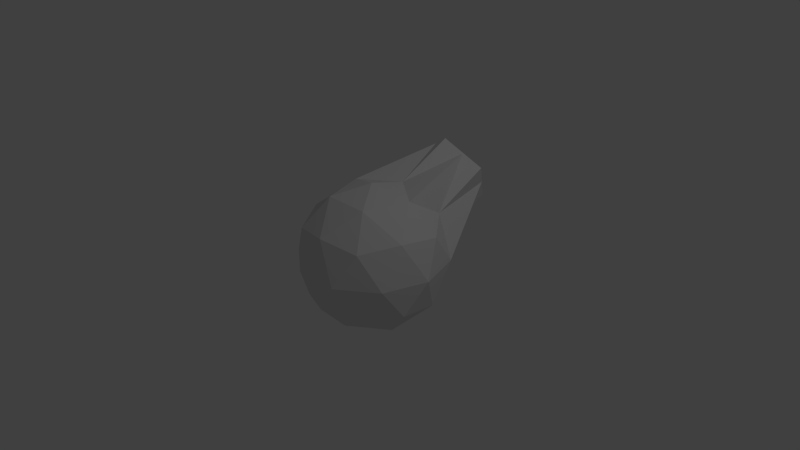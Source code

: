 # Source: Turret.blend  (saved by Blender 2.72.0; exported with 4.5.12 LTS)
import bpy
from mathutils import Matrix  # noqa: F401  (used for matrix-valued properties, if any)

bpy.ops.wm.read_factory_settings(use_empty=True)
scene = bpy.context.scene
scene.name = 'Scene'

# ---- collections
col_collection_1 = bpy.data.collections.new('Collection 1'); scene.collection.children.link(col_collection_1)

# ---- world
world_world = bpy.data.worlds.new('World'); scene.world = world_world
world_world.color = (0.05088, 0.05088, 0.05088)
world_world.use_sun_shadow = False
world_world.sun_shadow_jitter_overblur = 0.0
world_world.cycles.sampling_method = 'MANUAL'
world_world.cycles.sample_map_resolution = 256

# ---- cameras
cam_camera = bpy.data.cameras.new('Camera')
cam_camera.clip_end = 100.0
cam_camera.lens = 35.0
cam_camera.sensor_width = 32.0
cam_camera.sensor_height = 18.0
cam_camera.ortho_scale = 7.314
cam_camera.dof.focus_distance = 0.0
cam_camera.dof.aperture_fstop = 128.0

# ---- lights
light_lamp = bpy.data.lights.new('Lamp', 'POINT')
light_lamp.transmission_factor = 0.0
light_lamp.cutoff_distance = 30.0
light_lamp.energy = 100.0
light_lamp.shadow_buffer_clip_start = 1.001
light_lamp.shadow_soft_size = 0.1
light_lamp.shadow_maximum_resolution = 0.006
light_lamp.use_absolute_resolution = True
light_lamp.cycles.use_multiple_importance_sampling = False

# ---- meshes
me_icosphere = bpy.data.meshes.new('Icosphere')
me_icosphere.from_pydata([(-1.108e-15, 2.535e-08, -1.0), (0.5257, 0.7236, -0.4472), (0.8506, -0.2764, -0.4472), (3.91e-08, -0.8944, -0.4472), (-0.8506, -0.2764, -0.4472), (-0.5257, 0.7236, -0.4472), (0.8506, 0.2764, 0.4472), (0.5257, -0.7236, 0.4472), (-0.5257, -0.7236, 0.4472), (-0.8506, 0.2764, 0.4472), (1.108e-15, -2.535e-08, 1.0), (0.5, -0.1625, -0.8507), (0.309, 0.4253, -0.8507), (0.809, 0.2629, -0.5257), (-3.718e-08, 0.8506, -0.5257), (-0.309, 0.4253, -0.8507), (2.298e-08, -0.5257, -0.8507), (0.5, -0.6882, -0.5257), (-0.5, -0.1625, -0.8507), (-0.5, -0.6882, -0.5257), (-0.809, 0.2629, -0.5257), (0.309, 0.9511, 2.411e-08), (-0.309, 0.9511, 2.411e-08), (1.0, 4.371e-08, 0.0), (0.809, 0.5878, 1.49e-08), (0.309, -0.9511, -2.411e-08), (0.809, -0.5878, -1.49e-08), (-0.809, -0.5878, -1.49e-08), (-0.309, -0.9511, -2.411e-08), (-0.809, 0.5878, 1.49e-08), (-1.0, -4.371e-08, 0.0), (0.5, 0.6882, 0.5257), (0.809, -0.2629, 0.5257), (3.718e-08, -0.8506, 0.5257), (-0.809, -0.2629, 0.5257), (-0.5, 0.6882, 0.5257), (0.5, 0.1625, 0.8507), (-2.298e-08, 0.5257, 0.8507), (0.309, -0.4253, 0.8507), (-0.309, -0.4253, 0.8507), (-0.5, 0.1625, 0.8507), (0.309, 1.726, 0.3875), (-0.309, 1.726, 0.3875), (0.5, 1.463, 0.9133), (-0.5, 1.463, 0.9133), (-6.507e-08, 1.301, 1.238), (-0.1545, 1.698, 0.6111), (-0.25, 1.566, 0.874), (0.1545, 1.698, 0.6111), (0.25, 1.566, 0.874), (-7.313e-08, 1.485, 1.036), (-7.545e-08, 1.726, 0.3875), (0.4045, 1.595, 0.6504), (-0.4045, 1.595, 0.6504), (0.25, 1.382, 1.076), (-0.25, 1.382, 1.076), (-4.578e-08, 0.9475, 0.4719), (-0.1545, 1.154, 0.339), (-0.25, 1.022, 0.6019), (0.1545, 1.154, 0.339), (0.25, 1.022, 0.6019), (-4.549e-08, 0.9409, 0.7643)], [(31, 21), (22, 35), (37, 31)], [(0, 12, 11), (1, 12, 14), (0, 11, 16), (0, 16, 18), (0, 18, 15), (1, 14, 21), (2, 13, 23), (3, 17, 25), (4, 19, 27), (5, 20, 29), (1, 21, 24), (2, 23, 26), (3, 25, 28), (4, 27, 30), (5, 29, 22), (6, 31, 36), (7, 32, 38), (8, 33, 39), (9, 34, 40), (11, 13, 2), (11, 12, 13), (12, 1, 13), (14, 15, 5), (14, 12, 15), (12, 0, 15), (16, 17, 3), (16, 11, 17), (11, 2, 17), (18, 19, 4), (18, 16, 19), (16, 3, 19), (15, 20, 5), (15, 18, 20), (18, 4, 20), (43, 31, 52), (14, 5, 22), (23, 24, 6), (23, 13, 24), (13, 1, 24), (25, 26, 7), (25, 17, 26), (17, 2, 26), (27, 28, 8), (27, 19, 28), (19, 3, 28), (29, 30, 9), (29, 20, 30), (20, 4, 30), (24, 31, 6), (41, 52, 21), (44, 53, 35), (26, 32, 7), (26, 23, 32), (23, 6, 32), (28, 33, 8), (28, 25, 33), (25, 7, 33), (30, 34, 9), (30, 27, 34), (27, 8, 34), (45, 37, 54), (22, 53, 42), (29, 9, 35), (36, 37, 10), (43, 54, 31), (35, 37, 45, 55, 44), (38, 36, 10), (38, 32, 36), (32, 6, 36), (39, 38, 10), (39, 33, 38), (33, 7, 38), (40, 39, 10), (40, 34, 39), (34, 8, 39), (37, 40, 10), (35, 40, 55), (35, 9, 40), (47, 50, 61, 58), (41, 51, 48), (41, 48, 52), (42, 53, 46), (43, 49, 54), (50, 55, 45), (50, 47, 55), (47, 44, 55), (48, 46, 57, 59), (48, 51, 46), (51, 42, 46), (52, 49, 43), (52, 48, 49), (49, 48, 59, 60), (46, 47, 58, 57), (46, 53, 47), (53, 44, 47), (54, 50, 45), (54, 49, 50), (50, 49, 60, 61), (56, 58, 61), (59, 57, 56), (59, 56, 60), (57, 58, 56), (60, 56, 61), (40, 37, 55), (29, 53, 22), (29, 35, 53), (41, 21, 51), (42, 51, 22), (22, 21, 14), (21, 52, 24), (31, 24, 52), (37, 36, 54), (31, 54, 36), (22, 51, 21)])
me_icosphere.use_remesh_preserve_volume = False
me_icosphere.use_remesh_preserve_attributes = False
me_icosphere.use_mirror_vertex_groups = False
me_icosphere.update()

# ---- objects
ob_icosphere = bpy.data.objects.new('Icosphere', me_icosphere)
ob_lamp = bpy.data.objects.new('Lamp', light_lamp)
ob_camera = bpy.data.objects.new('Camera', cam_camera)

# ---- transforms, parenting, visibility, modifiers, constraints
ob_icosphere.location = (0.0, 0.0, 0.0)
ob_icosphere.lineart.crease_threshold = 0.0
ob_lamp.location = (4.076, 1.005, 5.904)
ob_lamp.rotation_euler = (0.6503, 0.05522, 1.866)
ob_lamp.lock_rotations_4d = False
ob_lamp.empty_display_type = 'ARROWS'
ob_lamp.color = (0.0, 0.0, 0.0, 0.0)
ob_lamp.lineart.crease_threshold = 0.0
ob_camera.location = (7.481, -6.508, 5.344)
ob_camera.rotation_euler = (1.109, 0.01082, 0.8149)
ob_camera.lock_rotations_4d = False
ob_camera.empty_display_type = 'ARROWS'
ob_camera.color = (0.0, 0.0, 0.0, 0.0)
ob_camera.display_type = 'WIRE'
ob_camera.lineart.crease_threshold = 0.0

# ---- collection membership
col_collection_1.objects.link(ob_icosphere)
col_collection_1.objects.link(ob_lamp)
col_collection_1.objects.link(ob_camera)

# ---- scene / render settings (as saved in the file)
scene.camera = ob_camera
scene.frame_start = 1; scene.frame_end = 250; scene.frame_set(1)
scene.render.engine = 'BLENDER_EEVEE_NEXT'
scene.render.resolution_percentage = 50
scene.render.dither_intensity = 0.0
scene.cycles.use_denoising = False
scene.cycles.samples = 10
scene.cycles.sampling_pattern = 'TABULATED_SOBOL'
scene.cycles.light_sampling_threshold = 0.0
scene.cycles.use_adaptive_sampling = False
scene.cycles.use_light_tree = False
scene.cycles.blur_glossy = 0.0
scene.cycles.pixel_filter_type = 'GAUSSIAN'
scene.cycles.sample_clamp_indirect = 0.0
scene.view_settings.view_transform = 'Standard'
bpy.context.view_layer.update()
